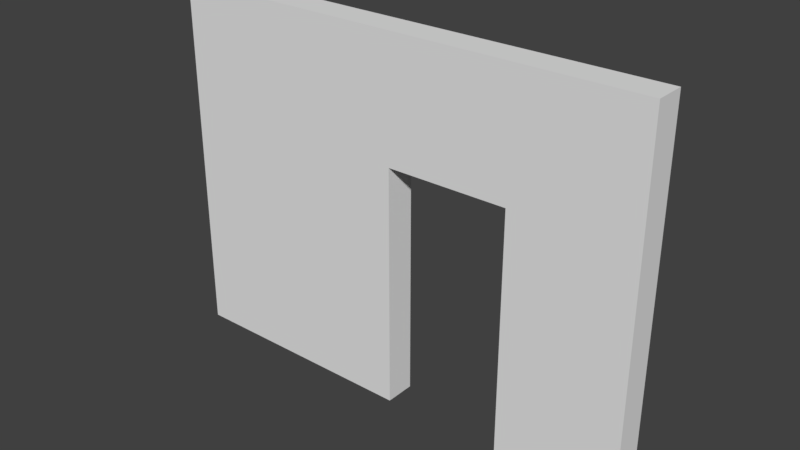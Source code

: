 # Source: SM_Wall_Door_3x4x0.25.blend  (saved by Blender 2.78.0; exported with 4.5.12 LTS)
import bpy
from mathutils import Matrix  # noqa: F401  (used for matrix-valued properties, if any)

bpy.ops.wm.read_factory_settings(use_empty=True)
scene = bpy.context.scene
scene.name = 'Scene'

# ---- collections
col_collection_1 = bpy.data.collections.new('Collection 1'); scene.collection.children.link(col_collection_1)

# ---- world
world_world = bpy.data.worlds.new('World'); scene.world = world_world
world_world.color = (0.05088, 0.05088, 0.05088)
world_world.use_sun_shadow = False
world_world.sun_shadow_jitter_overblur = 0.0
world_world.cycles.sampling_method = 'MANUAL'

# ---- meshes
me_vert = bpy.data.meshes.new('Vert')
me_vert.from_pydata([(4.0, -0.125, -0.125), (3.0, -0.125, -0.125), (3.0, -0.125, 1.875), (2.0, -0.125, 1.875), (2.0, -0.125, -0.125), (2.384e-07, -0.125, -0.125), (3.576e-07, -0.125, 2.875), (4.0, -0.125, 2.875), (4.0, -0.375, -0.125), (3.0, -0.375, -0.125), (3.0, -0.375, 1.875), (2.0, -0.375, 1.875), (2.0, -0.375, -0.125), (2.384e-07, -0.375, -0.125), (3.576e-07, -0.375, 2.875), (4.0, -0.375, 2.875)], [], [(1, 2, 3, 4, 5, 6, 7, 0), (9, 8, 15, 14, 13, 12, 11, 10), (2, 1, 9, 10), (0, 7, 15, 8), (7, 6, 14, 15), (5, 4, 12, 13), (3, 2, 10, 11), (1, 0, 8, 9), (6, 5, 13, 14), (4, 3, 11, 12)])
me_vert.use_remesh_preserve_volume = False
me_vert.use_remesh_preserve_attributes = False
me_vert.use_mirror_vertex_groups = False
me_vert.update()

# ---- objects
ob_sm_wall_door_3x4x0_25 = bpy.data.objects.new('SM_Wall_Door 3x4x0.25', me_vert)

# ---- transforms, parenting, visibility, modifiers, constraints
ob_sm_wall_door_3x4x0_25.location = (0.0231, 0.2509, 0.1173)
ob_sm_wall_door_3x4x0_25.lineart.crease_threshold = 0.0

# ---- collection membership
col_collection_1.objects.link(ob_sm_wall_door_3x4x0_25)

# ---- scene / render settings (as saved in the file)
scene.frame_start = 1; scene.frame_end = 250; scene.frame_set(1)
scene.render.engine = 'BLENDER_EEVEE_NEXT'
scene.render.resolution_percentage = 50
scene.render.dither_intensity = 0.0
scene.cycles.use_denoising = False
scene.cycles.samples = 128
scene.cycles.sampling_pattern = 'TABULATED_SOBOL'
scene.cycles.light_sampling_threshold = 0.0
scene.cycles.use_adaptive_sampling = False
scene.cycles.use_light_tree = False
scene.cycles.blur_glossy = 0.0
scene.cycles.sample_clamp_indirect = 0.0
scene.view_settings.view_transform = 'Standard'
bpy.context.view_layer.update()

# ---- added for rendering (the .blend has no active camera and no usable light): camera, sun
cam_auto = bpy.data.cameras.new('AutoCamera')
cam_auto.lens = 50.0
cam_auto.sensor_width = 36.0
cam_auto.clip_end = 1000.0
ob_auto_camera = bpy.data.objects.new('AutoCamera', cam_auto)
scene.collection.objects.link(ob_auto_camera)
ob_auto_camera.location = (6.655, -5.55742, 5.19783)
ob_auto_camera.rotation_euler = (1.09748, -7.21219e-08, 0.694738)
scene.camera = ob_auto_camera
light_auto_sun = bpy.data.lights.new('AutoSun', 'SUN')
light_auto_sun.energy = 3.0
light_auto_sun.angle = 0.0523599
ob_auto_sun = bpy.data.objects.new('AutoSun', light_auto_sun)
scene.collection.objects.link(ob_auto_sun)
ob_auto_sun.rotation_euler = (0.872665, 0.174533, 0.523599)
bpy.context.view_layer.update()
